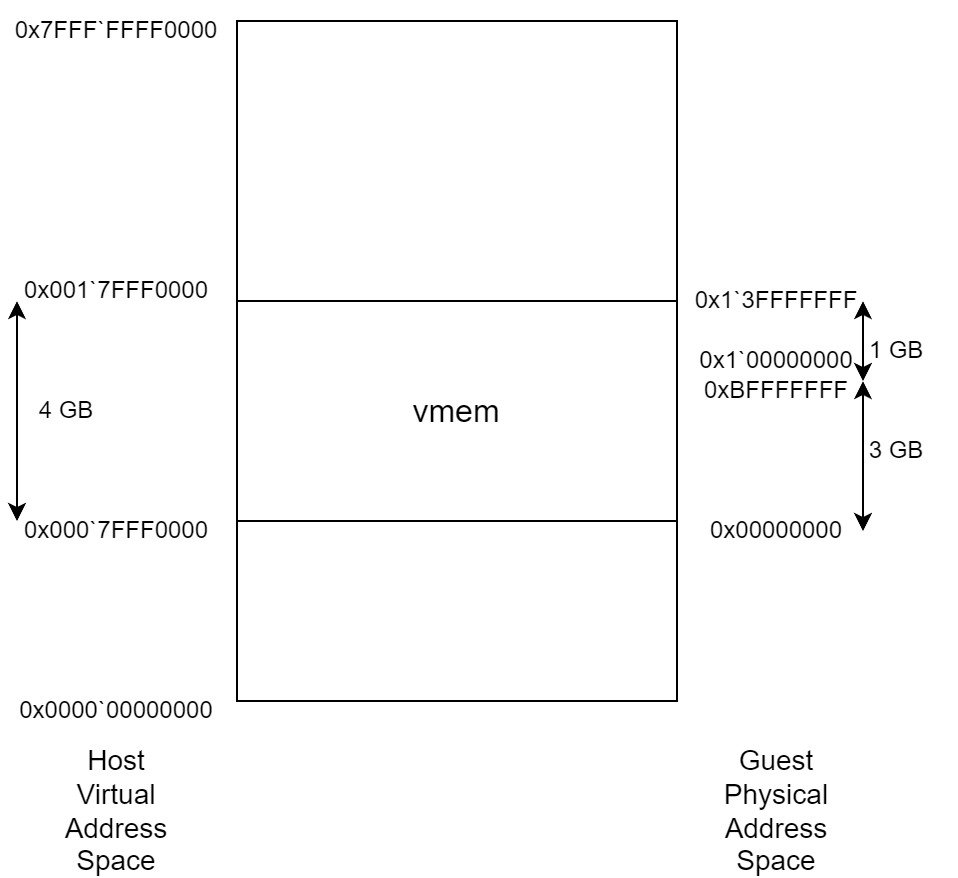

The diagram above was exported from draw.io. Its source (the exported page's mxGraphModel, read from the mxfile embedded in the PNG):
<mxGraphModel dx="1434" dy="796" grid="1" gridSize="10" guides="1" tooltips="1" connect="1" arrows="1" fold="1" page="1" pageScale="1" pageWidth="850" pageHeight="1100" math="0" shadow="0">
  <root>
    <mxCell id="0" />
    <mxCell id="1" parent="0" />
    <mxCell id="6O4hsbTmZWpuL9oOtlMS-1" value="" style="rounded=0;whiteSpace=wrap;html=1;" parent="1" vertex="1">
      <mxGeometry x="220" y="280" width="220" height="340" as="geometry" />
    </mxCell>
    <mxCell id="6O4hsbTmZWpuL9oOtlMS-2" value="" style="rounded=0;whiteSpace=wrap;html=1;" parent="1" vertex="1">
      <mxGeometry x="220" y="420" width="220" height="110" as="geometry" />
    </mxCell>
    <mxCell id="6O4hsbTmZWpuL9oOtlMS-5" value="0x0000`00000000" style="text;html=1;strokeColor=none;fillColor=none;align=center;verticalAlign=middle;whiteSpace=wrap;rounded=0;" parent="1" vertex="1">
      <mxGeometry x="105" y="610" width="110" height="30" as="geometry" />
    </mxCell>
    <mxCell id="6O4hsbTmZWpuL9oOtlMS-6" value="0x7FFF`FFFF0000" style="text;html=1;strokeColor=none;fillColor=none;align=center;verticalAlign=middle;whiteSpace=wrap;rounded=0;" parent="1" vertex="1">
      <mxGeometry x="130" y="270" width="60" height="30" as="geometry" />
    </mxCell>
    <mxCell id="6O4hsbTmZWpuL9oOtlMS-7" value="0x000`7FFF0000" style="text;html=1;strokeColor=none;fillColor=none;align=center;verticalAlign=middle;whiteSpace=wrap;rounded=0;" parent="1" vertex="1">
      <mxGeometry x="130" y="520" width="60" height="30" as="geometry" />
    </mxCell>
    <mxCell id="6O4hsbTmZWpuL9oOtlMS-8" value="0x001`7FFF0000" style="text;html=1;strokeColor=none;fillColor=none;align=center;verticalAlign=middle;whiteSpace=wrap;rounded=0;" parent="1" vertex="1">
      <mxGeometry x="130" y="400" width="60" height="30" as="geometry" />
    </mxCell>
    <mxCell id="6O4hsbTmZWpuL9oOtlMS-9" value="0x00000000" style="text;html=1;strokeColor=none;fillColor=none;align=center;verticalAlign=middle;whiteSpace=wrap;rounded=0;" parent="1" vertex="1">
      <mxGeometry x="460" y="520" width="60" height="30" as="geometry" />
    </mxCell>
    <mxCell id="6O4hsbTmZWpuL9oOtlMS-10" value="0x1`3FFFFFFF" style="text;html=1;strokeColor=none;fillColor=none;align=center;verticalAlign=middle;whiteSpace=wrap;rounded=0;" parent="1" vertex="1">
      <mxGeometry x="460" y="405" width="60" height="30" as="geometry" />
    </mxCell>
    <mxCell id="6O4hsbTmZWpuL9oOtlMS-11" value="&lt;font style=&quot;font-size: 16px;&quot;&gt;vmem&lt;/font&gt;" style="text;html=1;strokeColor=none;fillColor=none;align=center;verticalAlign=middle;whiteSpace=wrap;rounded=0;" parent="1" vertex="1">
      <mxGeometry x="300" y="460" width="60" height="30" as="geometry" />
    </mxCell>
    <mxCell id="6O4hsbTmZWpuL9oOtlMS-12" value="&lt;font style=&quot;font-size: 14px;&quot;&gt;Guest Physical Address Space&lt;/font&gt;" style="text;html=1;strokeColor=none;fillColor=none;align=center;verticalAlign=middle;whiteSpace=wrap;rounded=0;" parent="1" vertex="1">
      <mxGeometry x="460" y="660" width="60" height="30" as="geometry" />
    </mxCell>
    <mxCell id="6O4hsbTmZWpuL9oOtlMS-13" value="&lt;font style=&quot;font-size: 14px;&quot;&gt;Host Virtual Address Space&lt;/font&gt;" style="text;html=1;strokeColor=none;fillColor=none;align=center;verticalAlign=middle;whiteSpace=wrap;rounded=0;" parent="1" vertex="1">
      <mxGeometry x="130" y="660" width="60" height="30" as="geometry" />
    </mxCell>
    <mxCell id="FSwGTxEqXcuK5bebl6oj-1" value="0xBFFFFFFF" style="text;html=1;strokeColor=none;fillColor=none;align=center;verticalAlign=middle;whiteSpace=wrap;rounded=0;" vertex="1" parent="1">
      <mxGeometry x="460" y="450" width="60" height="30" as="geometry" />
    </mxCell>
    <mxCell id="FSwGTxEqXcuK5bebl6oj-2" value="0x1`00000000" style="text;html=1;strokeColor=none;fillColor=none;align=center;verticalAlign=middle;whiteSpace=wrap;rounded=0;" vertex="1" parent="1">
      <mxGeometry x="460" y="435" width="60" height="30" as="geometry" />
    </mxCell>
    <mxCell id="FSwGTxEqXcuK5bebl6oj-4" value="" style="endArrow=classic;startArrow=classic;html=1;rounded=0;" edge="1" parent="1">
      <mxGeometry width="50" height="50" relative="1" as="geometry">
        <mxPoint x="110" y="530" as="sourcePoint" />
        <mxPoint x="110" y="420" as="targetPoint" />
      </mxGeometry>
    </mxCell>
    <mxCell id="FSwGTxEqXcuK5bebl6oj-5" value="" style="endArrow=classic;startArrow=classic;html=1;rounded=0;" edge="1" parent="1">
      <mxGeometry width="50" height="50" relative="1" as="geometry">
        <mxPoint x="533" y="460" as="sourcePoint" />
        <mxPoint x="533" y="420" as="targetPoint" />
      </mxGeometry>
    </mxCell>
    <mxCell id="FSwGTxEqXcuK5bebl6oj-6" value="" style="endArrow=classic;startArrow=classic;html=1;rounded=0;" edge="1" parent="1">
      <mxGeometry width="50" height="50" relative="1" as="geometry">
        <mxPoint x="533" y="535" as="sourcePoint" />
        <mxPoint x="533" y="460" as="targetPoint" />
      </mxGeometry>
    </mxCell>
    <mxCell id="FSwGTxEqXcuK5bebl6oj-8" value="4 GB" style="text;html=1;strokeColor=none;fillColor=none;align=center;verticalAlign=middle;whiteSpace=wrap;rounded=0;" vertex="1" parent="1">
      <mxGeometry x="105" y="460" width="60" height="30" as="geometry" />
    </mxCell>
    <mxCell id="FSwGTxEqXcuK5bebl6oj-9" value="3 GB" style="text;html=1;strokeColor=none;fillColor=none;align=center;verticalAlign=middle;whiteSpace=wrap;rounded=0;" vertex="1" parent="1">
      <mxGeometry x="520" y="480" width="60" height="30" as="geometry" />
    </mxCell>
    <mxCell id="FSwGTxEqXcuK5bebl6oj-10" value="1 GB" style="text;html=1;strokeColor=none;fillColor=none;align=center;verticalAlign=middle;whiteSpace=wrap;rounded=0;" vertex="1" parent="1">
      <mxGeometry x="520" y="430" width="60" height="30" as="geometry" />
    </mxCell>
  </root>
</mxGraphModel>